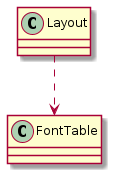

The diagram above was rendered by PlantUML. Its source (embedded in the PNG):
@startuml A4.9
skinparam classAttributeIconSize 0

class Layout 
class FontTable
Layout ..> FontTable
@enduml